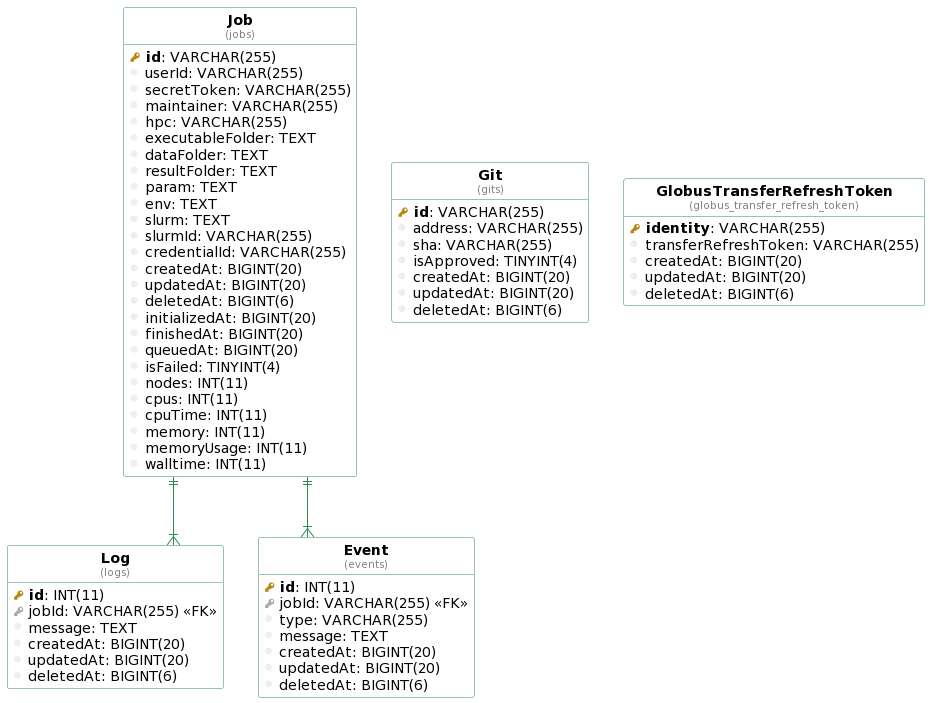

The diagram above was rendered by PlantUML. Its source (embedded in the PNG):
@startuml
!define table(ename, dbname) entity "<b>ename</b>\n<font size=10 color=gray>(dbname)</font>"

!define pkey(x) {field} <b><color:DarkGoldenRod><&key></color> x</b>
!define fkey(x) {field} <color:#AAAAAA><&key></color> x
!define column(x) {field} <color:#EFEFEF><&media-record></color> x

hide stereotypes
hide methods
hide circle

top to bottom direction

skinparam roundcorner 5
skinparam linetype ortho
skinparam shadowing false
skinparam handwritten false

skinparam class {
    BackgroundColor white
    ArrowColor seagreen
    BorderColor seagreen
}


table( Log, logs ) as logs {
  pkey( id ): INT(11) 
  fkey( jobId ): VARCHAR(255) <<FK>>
  column( message ): TEXT 
  column( createdAt ): BIGINT(20) 
  column( updatedAt ): BIGINT(20) 
  column( deletedAt ): BIGINT(6) 
}

table( Job, jobs ) as jobs {
  pkey( id ): VARCHAR(255) 
  column( userId ): VARCHAR(255) 
  column( secretToken ): VARCHAR(255) 
  column( maintainer ): VARCHAR(255) 
  column( hpc ): VARCHAR(255) 
  column( executableFolder ): TEXT 
  column( dataFolder ): TEXT 
  column( resultFolder ): TEXT 
  column( param ): TEXT 
  column( env ): TEXT 
  column( slurm ): TEXT 
  column( slurmId ): VARCHAR(255) 
  column( credentialId ): VARCHAR(255) 
  column( createdAt ): BIGINT(20) 
  column( updatedAt ): BIGINT(20) 
  column( deletedAt ): BIGINT(6) 
  column( initializedAt ): BIGINT(20) 
  column( finishedAt ): BIGINT(20) 
  column( queuedAt ): BIGINT(20) 
  column( isFailed ): TINYINT(4) 
  column( nodes ): INT(11) 
  column( cpus ): INT(11) 
  column( cpuTime ): INT(11) 
  column( memory ): INT(11) 
  column( memoryUsage ): INT(11) 
  column( walltime ): INT(11) 
}

table( Event, events ) as events {
  pkey( id ): INT(11) 
  fkey( jobId ): VARCHAR(255) <<FK>>
  column( type ): VARCHAR(255) 
  column( message ): TEXT 
  column( createdAt ): BIGINT(20) 
  column( updatedAt ): BIGINT(20) 
  column( deletedAt ): BIGINT(6) 
}

table( Git, gits ) as gits {
  pkey( id ): VARCHAR(255) 
  column( address ): VARCHAR(255) 
  column( sha ): VARCHAR(255) 
  column( isApproved ): TINYINT(4) 
  column( createdAt ): BIGINT(20) 
  column( updatedAt ): BIGINT(20) 
  column( deletedAt ): BIGINT(6) 
}

table( GlobusTransferRefreshToken, globus_transfer_refresh_token ) as globus_transfer_refresh_token {
  pkey( identity ): VARCHAR(255) 
  column( transferRefreshToken ): VARCHAR(255) 
  column( createdAt ): BIGINT(20) 
  column( updatedAt ): BIGINT(20) 
  column( deletedAt ): BIGINT(6) 
}

"jobs" ||--|{ "logs"
"jobs" ||--|{ "events"
@enduml